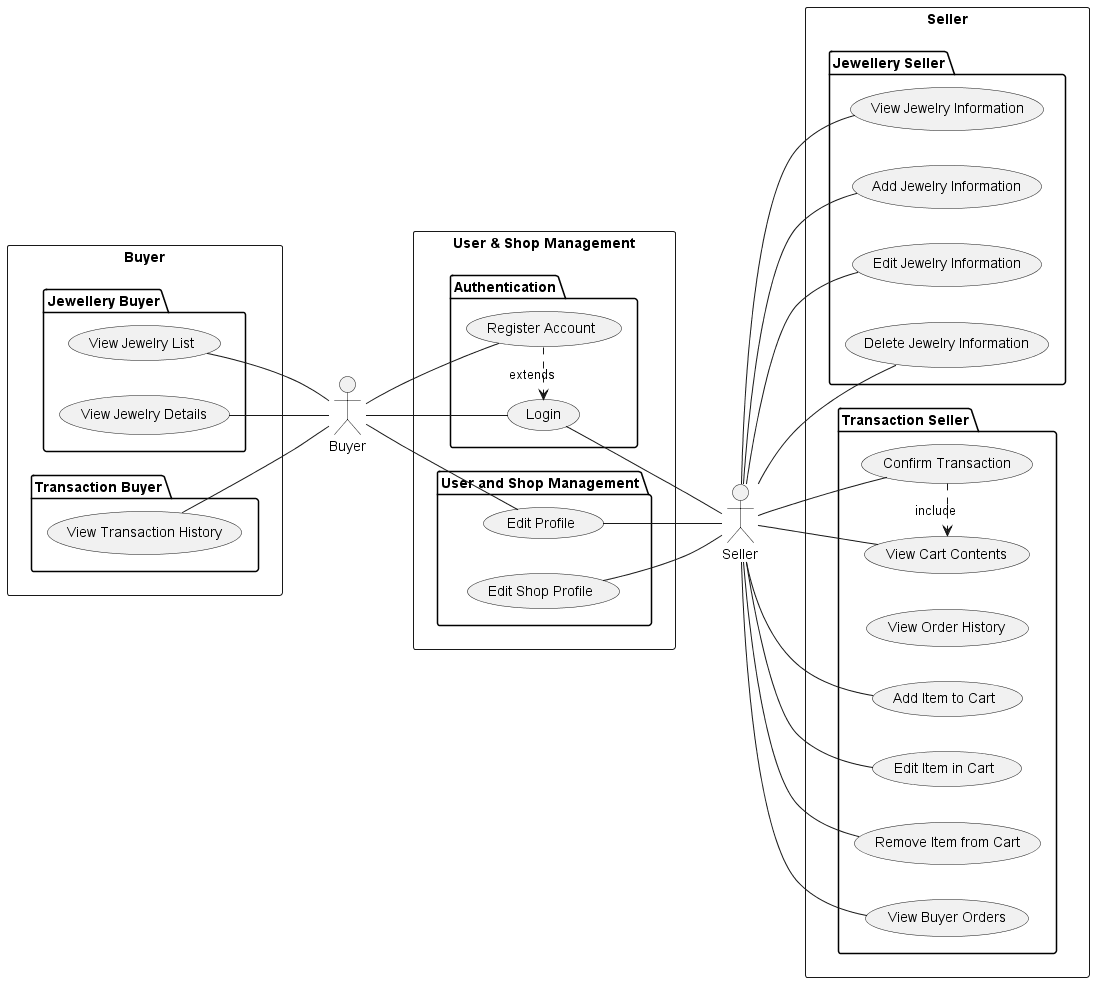

The diagram above was rendered by PlantUML. Its source (embedded in the PNG):
@startuml
left to right direction

actor "Buyer"
actor "Seller"


rectangle "User & Shop Management" {
    package "Authentication" {
        usecase "Register Account" as UC_Register
        usecase "Login" as UC_Login
    }

    package "User and Shop Management" {
        usecase "Edit Profile" as UC_EditProfile
        usecase "Edit Shop Profile" as UC_EditShopProfile
    }
}

rectangle "Buyer" {
    package "Jewellery Buyer" {
        usecase "View Jewelry List" as UC_ViewList
        usecase "View Jewelry Details" as UC_ViewDetails
    }

    package "Transaction Buyer" {
        usecase "View Transaction History" as UC_TransactionHistory
    }
}

rectangle "Seller" {   
    package "Jewellery Seller" {
        usecase "View Jewelry Information" as UC_ViewInfo
        usecase "Add Jewelry Information" as UC_AddInfo
        usecase "Edit Jewelry Information" as UC_EditInfo
        usecase "Delete Jewelry Information" as UC_DeleteInfo
    }

    package "Transaction Seller" {
        usecase "View Order History" as UC_BuyerHistory
        usecase "Add Item to Cart" as UC_SellerAddItem
        usecase "Edit Item in Cart" as UC_SellerEditItem
        usecase "Remove Item from Cart" as UC_SellerDeleteItem
        usecase "View Cart Contents" as UC_SellerViewCart
        usecase "Confirm Transaction" as UC_SellerConfirm
        usecase "View Buyer Orders" as UC_SellerViewOrders
    }
}
  "Buyer" -- UC_Register
  "Buyer" -- UC_Login
  "Buyer" -- UC_EditProfile

  UC_ViewList -- "Buyer"
  UC_ViewDetails -- "Buyer"
  UC_TransactionHistory -- "Buyer"  

   UC_Login -- "Seller"
   UC_EditProfile -- "Seller"
   UC_EditShopProfile -- "Seller"
  
  "Seller" -- UC_AddInfo
  "Seller" -- UC_EditInfo
  "Seller" -- UC_DeleteInfo
  "Seller" -- UC_SellerAddItem
  "Seller" -- UC_ViewInfo
  "Seller" -- UC_SellerEditItem
  "Seller" -- UC_SellerDeleteItem
  "Seller" -- UC_SellerViewCart
  "Seller" -- UC_SellerConfirm
  "Seller" -- UC_SellerViewOrders


  UC_Register .> UC_Login : extends
  UC_SellerConfirm .> UC_SellerViewCart : include
@enduml